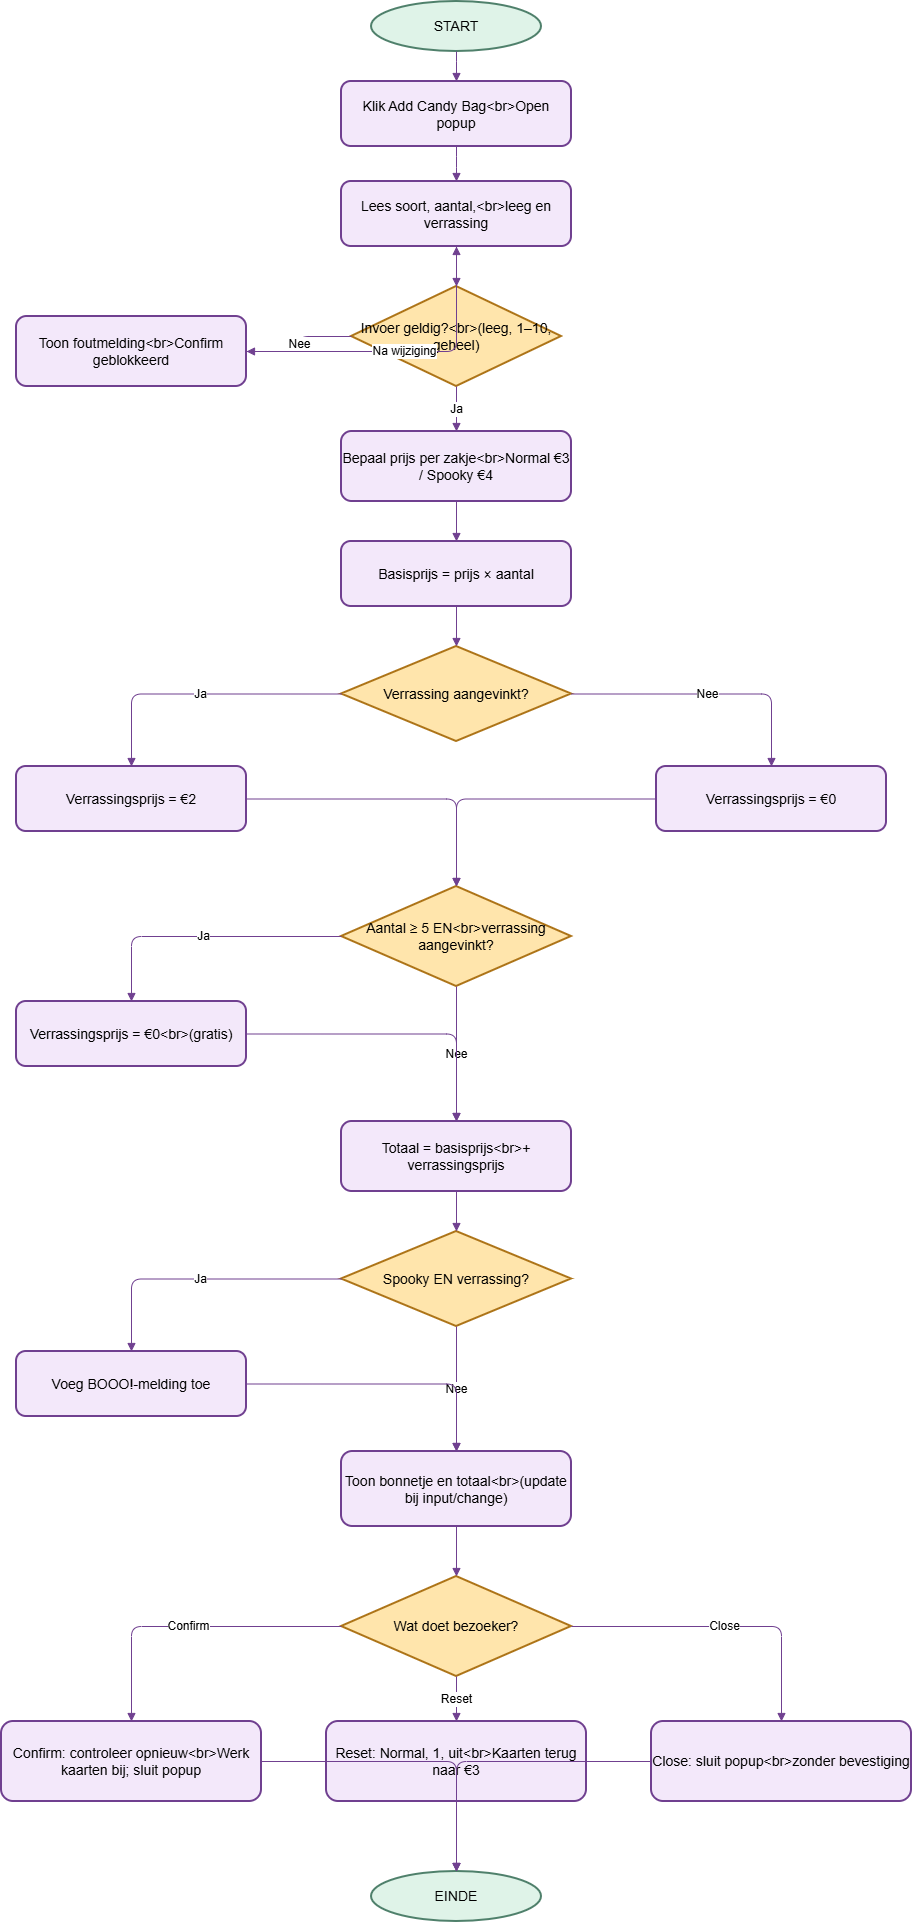

The diagram above was exported from draw.io. Its source (the exported page's mxGraphModel, read from the mxfile embedded in the PNG):
<mxGraphModel dx="1030" dy="527" grid="1" gridSize="10" guides="1" tooltips="1" connect="1" arrows="1" fold="1" page="1" pageScale="1" pageWidth="827" pageHeight="1169" math="0" shadow="0">
  <root>
    <mxCell id="0" />
    <mxCell id="1" parent="0" />
    <mxCell id="FCpMlmwa3Gz8CYwSY8Ea-1" parent="1" style="ellipse;whiteSpace=wrap;html=1;fillColor=#DFF3E8;strokeColor=#4F806B;strokeWidth=2;fontSize=14;fontFamily=Arial;align=center;verticalAlign=middle;" value="START" vertex="1">
      <mxGeometry height="50" width="170" x="420" y="20" as="geometry" />
    </mxCell>
    <mxCell id="FCpMlmwa3Gz8CYwSY8Ea-2" parent="1" style="rounded=1;whiteSpace=wrap;html=1;fillColor=#F3E8FA;strokeColor=#704090;strokeWidth=2;fontSize=14;fontFamily=Arial;align=center;verticalAlign=middle;" value="Klik Add Candy Bag&amp;lt;br&amp;gt;Open popup" vertex="1">
      <mxGeometry height="65" width="230" x="390" y="100" as="geometry" />
    </mxCell>
    <mxCell id="FCpMlmwa3Gz8CYwSY8Ea-3" parent="1" style="rounded=1;whiteSpace=wrap;html=1;fillColor=#F3E8FA;strokeColor=#704090;strokeWidth=2;fontSize=14;fontFamily=Arial;align=center;verticalAlign=middle;" value="Lees soort, aantal,&amp;lt;br&amp;gt;leeg en verrassing" vertex="1">
      <mxGeometry height="65" width="230" x="390" y="200" as="geometry" />
    </mxCell>
    <mxCell id="FCpMlmwa3Gz8CYwSY8Ea-4" parent="1" style="rhombus;whiteSpace=wrap;html=1;fillColor=#FFE5AC;strokeColor=#AD7418;strokeWidth=2;fontSize=14;fontFamily=Arial;align=center;verticalAlign=middle;" value="Invoer geldig?&amp;lt;br&amp;gt;(leeg, 1–10, geheel)" vertex="1">
      <mxGeometry height="100" width="210" x="400" y="305" as="geometry" />
    </mxCell>
    <mxCell id="FCpMlmwa3Gz8CYwSY8Ea-5" parent="1" style="rounded=1;whiteSpace=wrap;html=1;fillColor=#F3E8FA;strokeColor=#704090;strokeWidth=2;fontSize=14;fontFamily=Arial;align=center;verticalAlign=middle;" value="Toon foutmelding&amp;lt;br&amp;gt;Confirm geblokkeerd" vertex="1">
      <mxGeometry height="70" width="230" x="65" y="335" as="geometry" />
    </mxCell>
    <mxCell id="FCpMlmwa3Gz8CYwSY8Ea-6" parent="1" style="rounded=1;whiteSpace=wrap;html=1;fillColor=#F3E8FA;strokeColor=#704090;strokeWidth=2;fontSize=14;fontFamily=Arial;align=center;verticalAlign=middle;" value="Bepaal prijs per zakje&amp;lt;br&amp;gt;Normal €3 / Spooky €4" vertex="1">
      <mxGeometry height="70" width="230" x="390" y="450" as="geometry" />
    </mxCell>
    <mxCell id="FCpMlmwa3Gz8CYwSY8Ea-7" parent="1" style="rounded=1;whiteSpace=wrap;html=1;fillColor=#F3E8FA;strokeColor=#704090;strokeWidth=2;fontSize=14;fontFamily=Arial;align=center;verticalAlign=middle;" value="Basisprijs = prijs × aantal" vertex="1">
      <mxGeometry height="65" width="230" x="390" y="560" as="geometry" />
    </mxCell>
    <mxCell id="FCpMlmwa3Gz8CYwSY8Ea-8" parent="1" style="rhombus;whiteSpace=wrap;html=1;fillColor=#FFE5AC;strokeColor=#AD7418;strokeWidth=2;fontSize=14;fontFamily=Arial;align=center;verticalAlign=middle;" value="Verrassing aangevinkt?" vertex="1">
      <mxGeometry height="95" width="230" x="390" y="665" as="geometry" />
    </mxCell>
    <mxCell id="FCpMlmwa3Gz8CYwSY8Ea-9" parent="1" style="rounded=1;whiteSpace=wrap;html=1;fillColor=#F3E8FA;strokeColor=#704090;strokeWidth=2;fontSize=14;fontFamily=Arial;align=center;verticalAlign=middle;" value="Verrassingsprijs = €2" vertex="1">
      <mxGeometry height="65" width="230" x="65" y="785" as="geometry" />
    </mxCell>
    <mxCell id="FCpMlmwa3Gz8CYwSY8Ea-10" parent="1" style="rounded=1;whiteSpace=wrap;html=1;fillColor=#F3E8FA;strokeColor=#704090;strokeWidth=2;fontSize=14;fontFamily=Arial;align=center;verticalAlign=middle;" value="Verrassingsprijs = €0" vertex="1">
      <mxGeometry height="65" width="230" x="705" y="785" as="geometry" />
    </mxCell>
    <mxCell id="FCpMlmwa3Gz8CYwSY8Ea-11" parent="1" style="rhombus;whiteSpace=wrap;html=1;fillColor=#FFE5AC;strokeColor=#AD7418;strokeWidth=2;fontSize=14;fontFamily=Arial;align=center;verticalAlign=middle;" value="Aantal ≥ 5 EN&amp;lt;br&amp;gt;verrassing aangevinkt?" vertex="1">
      <mxGeometry height="100" width="230" x="390" y="905" as="geometry" />
    </mxCell>
    <mxCell id="FCpMlmwa3Gz8CYwSY8Ea-12" parent="1" style="rounded=1;whiteSpace=wrap;html=1;fillColor=#F3E8FA;strokeColor=#704090;strokeWidth=2;fontSize=14;fontFamily=Arial;align=center;verticalAlign=middle;" value="Verrassingsprijs = €0&amp;lt;br&amp;gt;(gratis)" vertex="1">
      <mxGeometry height="65" width="230" x="65" y="1020" as="geometry" />
    </mxCell>
    <mxCell id="FCpMlmwa3Gz8CYwSY8Ea-13" parent="1" style="rounded=1;whiteSpace=wrap;html=1;fillColor=#F3E8FA;strokeColor=#704090;strokeWidth=2;fontSize=14;fontFamily=Arial;align=center;verticalAlign=middle;" value="Totaal = basisprijs&amp;lt;br&amp;gt;+ verrassingsprijs" vertex="1">
      <mxGeometry height="70" width="230" x="390" y="1140" as="geometry" />
    </mxCell>
    <mxCell id="FCpMlmwa3Gz8CYwSY8Ea-14" parent="1" style="rhombus;whiteSpace=wrap;html=1;fillColor=#FFE5AC;strokeColor=#AD7418;strokeWidth=2;fontSize=14;fontFamily=Arial;align=center;verticalAlign=middle;" value="Spooky EN verrassing?" vertex="1">
      <mxGeometry height="95" width="230" x="390" y="1250" as="geometry" />
    </mxCell>
    <mxCell id="FCpMlmwa3Gz8CYwSY8Ea-15" parent="1" style="rounded=1;whiteSpace=wrap;html=1;fillColor=#F3E8FA;strokeColor=#704090;strokeWidth=2;fontSize=14;fontFamily=Arial;align=center;verticalAlign=middle;" value="Voeg BOOO!-melding toe" vertex="1">
      <mxGeometry height="65" width="230" x="65" y="1370" as="geometry" />
    </mxCell>
    <mxCell id="FCpMlmwa3Gz8CYwSY8Ea-16" parent="1" style="rounded=1;whiteSpace=wrap;html=1;fillColor=#F3E8FA;strokeColor=#704090;strokeWidth=2;fontSize=14;fontFamily=Arial;align=center;verticalAlign=middle;" value="Toon bonnetje en totaal&amp;lt;br&amp;gt;(update bij input/change)" vertex="1">
      <mxGeometry height="75" width="230" x="390" y="1470" as="geometry" />
    </mxCell>
    <mxCell id="FCpMlmwa3Gz8CYwSY8Ea-17" parent="1" style="rhombus;whiteSpace=wrap;html=1;fillColor=#FFE5AC;strokeColor=#AD7418;strokeWidth=2;fontSize=14;fontFamily=Arial;align=center;verticalAlign=middle;" value="Wat doet bezoeker?" vertex="1">
      <mxGeometry height="100" width="230" x="390" y="1595" as="geometry" />
    </mxCell>
    <mxCell id="FCpMlmwa3Gz8CYwSY8Ea-18" parent="1" style="rounded=1;whiteSpace=wrap;html=1;fillColor=#F3E8FA;strokeColor=#704090;strokeWidth=2;fontSize=14;fontFamily=Arial;align=center;verticalAlign=middle;" value="Confirm: controleer opnieuw&amp;lt;br&amp;gt;Werk kaarten bij; sluit popup" vertex="1">
      <mxGeometry height="80" width="260" x="50" y="1740" as="geometry" />
    </mxCell>
    <mxCell id="FCpMlmwa3Gz8CYwSY8Ea-19" parent="1" style="rounded=1;whiteSpace=wrap;html=1;fillColor=#F3E8FA;strokeColor=#704090;strokeWidth=2;fontSize=14;fontFamily=Arial;align=center;verticalAlign=middle;" value="Reset: Normal, 1, uit&amp;lt;br&amp;gt;Kaarten terug naar €3" vertex="1">
      <mxGeometry height="80" width="260" x="375" y="1740" as="geometry" />
    </mxCell>
    <mxCell id="FCpMlmwa3Gz8CYwSY8Ea-20" parent="1" style="rounded=1;whiteSpace=wrap;html=1;fillColor=#F3E8FA;strokeColor=#704090;strokeWidth=2;fontSize=14;fontFamily=Arial;align=center;verticalAlign=middle;" value="Close: sluit popup&amp;lt;br&amp;gt;zonder bevestiging" vertex="1">
      <mxGeometry height="80" width="260" x="700" y="1740" as="geometry" />
    </mxCell>
    <mxCell id="FCpMlmwa3Gz8CYwSY8Ea-21" parent="1" style="ellipse;whiteSpace=wrap;html=1;fillColor=#DFF3E8;strokeColor=#4F806B;strokeWidth=2;fontSize=14;fontFamily=Arial;align=center;verticalAlign=middle;" value="EINDE" vertex="1">
      <mxGeometry height="50" width="170" x="420" y="1890" as="geometry" />
    </mxCell>
    <mxCell id="FCpMlmwa3Gz8CYwSY8Ea-22" edge="1" parent="1" source="FCpMlmwa3Gz8CYwSY8Ea-1" style="edgeStyle=orthogonalEdgeStyle;rounded=1;orthogonalLoop=1;jettySize=auto;html=1;endArrow=block;endFill=1;strokeColor=#704090;fontSize=12;" target="FCpMlmwa3Gz8CYwSY8Ea-2" value="">
      <mxGeometry relative="1" as="geometry" />
    </mxCell>
    <mxCell id="FCpMlmwa3Gz8CYwSY8Ea-23" edge="1" parent="1" source="FCpMlmwa3Gz8CYwSY8Ea-2" style="edgeStyle=orthogonalEdgeStyle;rounded=1;orthogonalLoop=1;jettySize=auto;html=1;endArrow=block;endFill=1;strokeColor=#704090;fontSize=12;" target="FCpMlmwa3Gz8CYwSY8Ea-3" value="">
      <mxGeometry relative="1" as="geometry" />
    </mxCell>
    <mxCell id="FCpMlmwa3Gz8CYwSY8Ea-24" edge="1" parent="1" source="FCpMlmwa3Gz8CYwSY8Ea-3" style="edgeStyle=orthogonalEdgeStyle;rounded=1;orthogonalLoop=1;jettySize=auto;html=1;endArrow=block;endFill=1;strokeColor=#704090;fontSize=12;" target="FCpMlmwa3Gz8CYwSY8Ea-4" value="">
      <mxGeometry relative="1" as="geometry" />
    </mxCell>
    <mxCell id="FCpMlmwa3Gz8CYwSY8Ea-25" edge="1" parent="1" source="FCpMlmwa3Gz8CYwSY8Ea-4" style="edgeStyle=orthogonalEdgeStyle;rounded=1;orthogonalLoop=1;jettySize=auto;html=1;endArrow=block;endFill=1;strokeColor=#704090;fontSize=12;" target="FCpMlmwa3Gz8CYwSY8Ea-5" value="Nee">
      <mxGeometry relative="1" as="geometry" />
    </mxCell>
    <mxCell id="FCpMlmwa3Gz8CYwSY8Ea-26" edge="1" parent="1" source="FCpMlmwa3Gz8CYwSY8Ea-5" style="edgeStyle=orthogonalEdgeStyle;rounded=1;orthogonalLoop=1;jettySize=auto;html=1;endArrow=block;endFill=1;strokeColor=#704090;fontSize=12;" target="FCpMlmwa3Gz8CYwSY8Ea-3" value="Na wijziging">
      <mxGeometry relative="1" as="geometry" />
    </mxCell>
    <mxCell id="FCpMlmwa3Gz8CYwSY8Ea-27" edge="1" parent="1" source="FCpMlmwa3Gz8CYwSY8Ea-4" style="edgeStyle=orthogonalEdgeStyle;rounded=1;orthogonalLoop=1;jettySize=auto;html=1;endArrow=block;endFill=1;strokeColor=#704090;fontSize=12;" target="FCpMlmwa3Gz8CYwSY8Ea-6" value="Ja">
      <mxGeometry relative="1" as="geometry" />
    </mxCell>
    <mxCell id="FCpMlmwa3Gz8CYwSY8Ea-28" edge="1" parent="1" source="FCpMlmwa3Gz8CYwSY8Ea-6" style="edgeStyle=orthogonalEdgeStyle;rounded=1;orthogonalLoop=1;jettySize=auto;html=1;endArrow=block;endFill=1;strokeColor=#704090;fontSize=12;" target="FCpMlmwa3Gz8CYwSY8Ea-7" value="">
      <mxGeometry relative="1" as="geometry" />
    </mxCell>
    <mxCell id="FCpMlmwa3Gz8CYwSY8Ea-29" edge="1" parent="1" source="FCpMlmwa3Gz8CYwSY8Ea-7" style="edgeStyle=orthogonalEdgeStyle;rounded=1;orthogonalLoop=1;jettySize=auto;html=1;endArrow=block;endFill=1;strokeColor=#704090;fontSize=12;" target="FCpMlmwa3Gz8CYwSY8Ea-8" value="">
      <mxGeometry relative="1" as="geometry" />
    </mxCell>
    <mxCell id="FCpMlmwa3Gz8CYwSY8Ea-30" edge="1" parent="1" source="FCpMlmwa3Gz8CYwSY8Ea-8" style="edgeStyle=orthogonalEdgeStyle;rounded=1;orthogonalLoop=1;jettySize=auto;html=1;endArrow=block;endFill=1;strokeColor=#704090;fontSize=12;" target="FCpMlmwa3Gz8CYwSY8Ea-9" value="Ja">
      <mxGeometry relative="1" as="geometry" />
    </mxCell>
    <mxCell id="FCpMlmwa3Gz8CYwSY8Ea-31" edge="1" parent="1" source="FCpMlmwa3Gz8CYwSY8Ea-8" style="edgeStyle=orthogonalEdgeStyle;rounded=1;orthogonalLoop=1;jettySize=auto;html=1;endArrow=block;endFill=1;strokeColor=#704090;fontSize=12;" target="FCpMlmwa3Gz8CYwSY8Ea-10" value="Nee">
      <mxGeometry relative="1" as="geometry" />
    </mxCell>
    <mxCell id="FCpMlmwa3Gz8CYwSY8Ea-32" edge="1" parent="1" source="FCpMlmwa3Gz8CYwSY8Ea-9" style="edgeStyle=orthogonalEdgeStyle;rounded=1;orthogonalLoop=1;jettySize=auto;html=1;endArrow=block;endFill=1;strokeColor=#704090;fontSize=12;" target="FCpMlmwa3Gz8CYwSY8Ea-11" value="">
      <mxGeometry relative="1" as="geometry" />
    </mxCell>
    <mxCell id="FCpMlmwa3Gz8CYwSY8Ea-33" edge="1" parent="1" source="FCpMlmwa3Gz8CYwSY8Ea-10" style="edgeStyle=orthogonalEdgeStyle;rounded=1;orthogonalLoop=1;jettySize=auto;html=1;endArrow=block;endFill=1;strokeColor=#704090;fontSize=12;" target="FCpMlmwa3Gz8CYwSY8Ea-11" value="">
      <mxGeometry relative="1" as="geometry" />
    </mxCell>
    <mxCell id="FCpMlmwa3Gz8CYwSY8Ea-34" edge="1" parent="1" source="FCpMlmwa3Gz8CYwSY8Ea-11" style="edgeStyle=orthogonalEdgeStyle;rounded=1;orthogonalLoop=1;jettySize=auto;html=1;endArrow=block;endFill=1;strokeColor=#704090;fontSize=12;" target="FCpMlmwa3Gz8CYwSY8Ea-12" value="Ja">
      <mxGeometry relative="1" as="geometry" />
    </mxCell>
    <mxCell id="FCpMlmwa3Gz8CYwSY8Ea-35" edge="1" parent="1" source="FCpMlmwa3Gz8CYwSY8Ea-11" style="edgeStyle=orthogonalEdgeStyle;rounded=1;orthogonalLoop=1;jettySize=auto;html=1;endArrow=block;endFill=1;strokeColor=#704090;fontSize=12;" target="FCpMlmwa3Gz8CYwSY8Ea-13" value="Nee">
      <mxGeometry relative="1" as="geometry" />
    </mxCell>
    <mxCell id="FCpMlmwa3Gz8CYwSY8Ea-36" edge="1" parent="1" source="FCpMlmwa3Gz8CYwSY8Ea-12" style="edgeStyle=orthogonalEdgeStyle;rounded=1;orthogonalLoop=1;jettySize=auto;html=1;endArrow=block;endFill=1;strokeColor=#704090;fontSize=12;" target="FCpMlmwa3Gz8CYwSY8Ea-13" value="">
      <mxGeometry relative="1" as="geometry" />
    </mxCell>
    <mxCell id="FCpMlmwa3Gz8CYwSY8Ea-37" edge="1" parent="1" source="FCpMlmwa3Gz8CYwSY8Ea-13" style="edgeStyle=orthogonalEdgeStyle;rounded=1;orthogonalLoop=1;jettySize=auto;html=1;endArrow=block;endFill=1;strokeColor=#704090;fontSize=12;" target="FCpMlmwa3Gz8CYwSY8Ea-14" value="">
      <mxGeometry relative="1" as="geometry" />
    </mxCell>
    <mxCell id="FCpMlmwa3Gz8CYwSY8Ea-38" edge="1" parent="1" source="FCpMlmwa3Gz8CYwSY8Ea-14" style="edgeStyle=orthogonalEdgeStyle;rounded=1;orthogonalLoop=1;jettySize=auto;html=1;endArrow=block;endFill=1;strokeColor=#704090;fontSize=12;" target="FCpMlmwa3Gz8CYwSY8Ea-15" value="Ja">
      <mxGeometry relative="1" as="geometry" />
    </mxCell>
    <mxCell id="FCpMlmwa3Gz8CYwSY8Ea-39" edge="1" parent="1" source="FCpMlmwa3Gz8CYwSY8Ea-14" style="edgeStyle=orthogonalEdgeStyle;rounded=1;orthogonalLoop=1;jettySize=auto;html=1;endArrow=block;endFill=1;strokeColor=#704090;fontSize=12;" target="FCpMlmwa3Gz8CYwSY8Ea-16" value="Nee">
      <mxGeometry relative="1" as="geometry" />
    </mxCell>
    <mxCell id="FCpMlmwa3Gz8CYwSY8Ea-40" edge="1" parent="1" source="FCpMlmwa3Gz8CYwSY8Ea-15" style="edgeStyle=orthogonalEdgeStyle;rounded=1;orthogonalLoop=1;jettySize=auto;html=1;endArrow=block;endFill=1;strokeColor=#704090;fontSize=12;" target="FCpMlmwa3Gz8CYwSY8Ea-16" value="">
      <mxGeometry relative="1" as="geometry" />
    </mxCell>
    <mxCell id="FCpMlmwa3Gz8CYwSY8Ea-41" edge="1" parent="1" source="FCpMlmwa3Gz8CYwSY8Ea-16" style="edgeStyle=orthogonalEdgeStyle;rounded=1;orthogonalLoop=1;jettySize=auto;html=1;endArrow=block;endFill=1;strokeColor=#704090;fontSize=12;" target="FCpMlmwa3Gz8CYwSY8Ea-17" value="">
      <mxGeometry relative="1" as="geometry" />
    </mxCell>
    <mxCell id="FCpMlmwa3Gz8CYwSY8Ea-42" edge="1" parent="1" source="FCpMlmwa3Gz8CYwSY8Ea-17" style="edgeStyle=orthogonalEdgeStyle;rounded=1;orthogonalLoop=1;jettySize=auto;html=1;endArrow=block;endFill=1;strokeColor=#704090;fontSize=12;" target="FCpMlmwa3Gz8CYwSY8Ea-18" value="Confirm">
      <mxGeometry relative="1" as="geometry" />
    </mxCell>
    <mxCell id="FCpMlmwa3Gz8CYwSY8Ea-43" edge="1" parent="1" source="FCpMlmwa3Gz8CYwSY8Ea-17" style="edgeStyle=orthogonalEdgeStyle;rounded=1;orthogonalLoop=1;jettySize=auto;html=1;endArrow=block;endFill=1;strokeColor=#704090;fontSize=12;" target="FCpMlmwa3Gz8CYwSY8Ea-19" value="Reset">
      <mxGeometry relative="1" as="geometry" />
    </mxCell>
    <mxCell id="FCpMlmwa3Gz8CYwSY8Ea-44" edge="1" parent="1" source="FCpMlmwa3Gz8CYwSY8Ea-17" style="edgeStyle=orthogonalEdgeStyle;rounded=1;orthogonalLoop=1;jettySize=auto;html=1;endArrow=block;endFill=1;strokeColor=#704090;fontSize=12;" target="FCpMlmwa3Gz8CYwSY8Ea-20" value="Close">
      <mxGeometry relative="1" as="geometry" />
    </mxCell>
    <mxCell id="FCpMlmwa3Gz8CYwSY8Ea-45" edge="1" parent="1" source="FCpMlmwa3Gz8CYwSY8Ea-18" style="edgeStyle=orthogonalEdgeStyle;rounded=1;orthogonalLoop=1;jettySize=auto;html=1;endArrow=block;endFill=1;strokeColor=#704090;fontSize=12;" target="FCpMlmwa3Gz8CYwSY8Ea-21" value="">
      <mxGeometry relative="1" as="geometry" />
    </mxCell>
    <mxCell id="FCpMlmwa3Gz8CYwSY8Ea-46" edge="1" parent="1" source="FCpMlmwa3Gz8CYwSY8Ea-19" style="edgeStyle=orthogonalEdgeStyle;rounded=1;orthogonalLoop=1;jettySize=auto;html=1;endArrow=block;endFill=1;strokeColor=#704090;fontSize=12;" target="FCpMlmwa3Gz8CYwSY8Ea-21" value="">
      <mxGeometry relative="1" as="geometry" />
    </mxCell>
    <mxCell id="FCpMlmwa3Gz8CYwSY8Ea-47" edge="1" parent="1" source="FCpMlmwa3Gz8CYwSY8Ea-20" style="edgeStyle=orthogonalEdgeStyle;rounded=1;orthogonalLoop=1;jettySize=auto;html=1;endArrow=block;endFill=1;strokeColor=#704090;fontSize=12;" target="FCpMlmwa3Gz8CYwSY8Ea-21" value="">
      <mxGeometry relative="1" as="geometry" />
    </mxCell>
  </root>
</mxGraphModel>